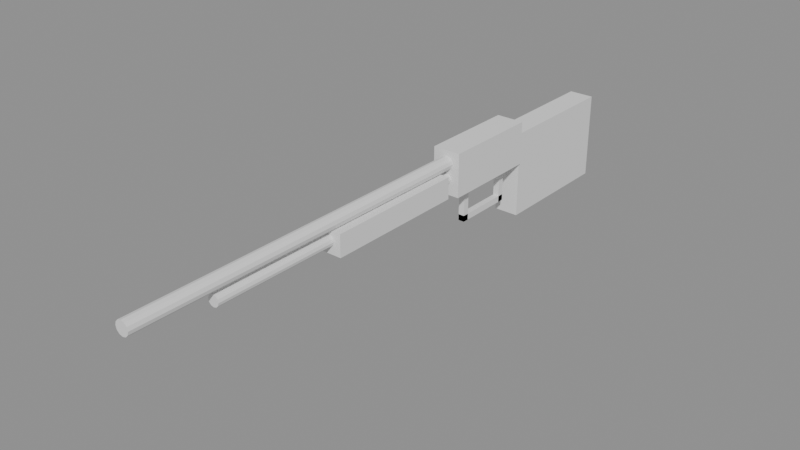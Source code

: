 # Source: Wpn_LeverAction.blend  (saved by Blender 4.5.90; exported with 4.5.12 LTS)
import bpy
from mathutils import Matrix  # noqa: F401  (used for matrix-valued properties, if any)

bpy.ops.wm.read_factory_settings(use_empty=True)
scene = bpy.context.scene
scene.name = 'Scene'

# ---- materials (node trees are filled in below, after node groups)
mat_gunmetal = bpy.data.materials.new('gunmetal')
mat_wood_stock = bpy.data.materials.new('wood_stock')

# ---- material node trees

# ---- meshes
me_sk_wpn_leveraction = bpy.data.meshes.new('SK_Wpn_LeverAction')
me_sk_wpn_leveraction.from_pydata([(-0.0225, -0.1, 0.01), (-0.0225, -0.1, 0.08), (-0.0225, 0.06, 0.01), (-0.0225, 0.06, 0.08), (0.0225, -0.1, 0.01), (0.0225, -0.1, 0.08), (0.0225, 0.06, 0.01), (0.0225, 0.06, 0.08), (0.0, -0.1, 0.071), (0.0, -0.68, 0.071), (0.0055, -0.1, 0.06953), (0.0055, -0.68, 0.06953), (0.009526, -0.1, 0.0655), (0.009526, -0.68, 0.0655), (0.011, -0.1, 0.06), (0.011, -0.68, 0.06), (0.009526, -0.1, 0.0545), (0.009526, -0.68, 0.0545), (0.0055, -0.1, 0.05047), (0.0055, -0.68, 0.05047), (0.0, -0.1, 0.049), (0.0, -0.68, 0.049), (-0.0055, -0.1, 0.05047), (-0.0055, -0.68, 0.05047), (-0.009526, -0.1, 0.0545), (-0.009526, -0.68, 0.0545), (-0.011, -0.1, 0.06), (-0.011, -0.68, 0.06), (-0.009526, -0.1, 0.0655), (-0.009526, -0.68, 0.0655), (-0.0055, -0.1, 0.06953), (-0.0055, -0.68, 0.06953), (0.0, -0.1, 0.044), (0.0, -0.55, 0.044), (0.0045, -0.1, 0.04279), (0.0045, -0.55, 0.04279), (0.007794, -0.1, 0.0395), (0.007794, -0.55, 0.0395), (0.009, -0.1, 0.035), (0.009, -0.55, 0.035), (0.007794, -0.1, 0.0305), (0.007794, -0.55, 0.0305), (0.0045, -0.1, 0.02721), (0.0045, -0.55, 0.02721), (0.0, -0.1, 0.026), (0.0, -0.55, 0.026), (-0.0045, -0.1, 0.02721), (-0.0045, -0.55, 0.02721), (-0.007794, -0.1, 0.0305), (-0.007794, -0.55, 0.0305), (-0.009, -0.1, 0.035), (-0.009, -0.55, 0.035), (-0.007794, -0.1, 0.0395), (-0.007794, -0.55, 0.0395), (-0.0045, -0.1, 0.04279), (-0.0045, -0.55, 0.04279), (-0.02, -0.35, 0.015), (-0.02, -0.35, 0.05), (-0.02, -0.12, 0.015), (-0.02, -0.12, 0.05), (0.02, -0.35, 0.015), (0.02, -0.35, 0.05), (0.02, -0.12, 0.015), (0.02, -0.12, 0.05), (-0.005, -0.06, -0.05), (-0.005, -0.06, -0.04), (-0.005, 0.04, -0.05), (-0.005, 0.04, -0.04), (0.005, -0.06, -0.05), (0.005, -0.06, -0.04), (0.005, 0.04, -0.05), (0.005, 0.04, -0.04), (-0.005, 0.03, -0.05), (-0.005, 0.03, 0.01), (-0.005, 0.04, -0.05), (-0.005, 0.04, 0.01), (0.005, 0.03, -0.05), (0.005, 0.03, 0.01), (0.005, 0.04, -0.05), (0.005, 0.04, 0.01), (-0.005, -0.06, -0.05), (-0.005, -0.06, 0.01), (-0.005, -0.05, -0.05), (-0.005, -0.05, 0.01), (0.005, -0.06, -0.05), (0.005, -0.06, 0.01), (0.005, -0.05, -0.05), (0.005, -0.05, 0.01), (-0.02, 0.06, -0.08), (-0.02, 0.06, 0.06), (-0.02, 0.27, -0.08), (-0.02, 0.27, 0.06), (0.02, 0.06, -0.08), (0.02, 0.06, 0.06), (0.02, 0.27, -0.08), (0.02, 0.27, 0.06)], [], [(0, 1, 3, 2), (2, 3, 7, 6), (6, 7, 5, 4), (4, 5, 1, 0), (2, 6, 4, 0), (7, 3, 1, 5), (8, 9, 11, 10), (10, 11, 13, 12), (12, 13, 15, 14), (14, 15, 17, 16), (16, 17, 19, 18), (18, 19, 21, 20), (20, 21, 23, 22), (22, 23, 25, 24), (24, 25, 27, 26), (26, 27, 29, 28), (11, 9, 31, 29, 27, 25, 23, 21, 19, 17, 15, 13), (28, 29, 31, 30), (30, 31, 9, 8), (8, 10, 12, 14, 16, 18, 20, 22, 24, 26, 28, 30), (32, 33, 35, 34), (34, 35, 37, 36), (36, 37, 39, 38), (38, 39, 41, 40), (40, 41, 43, 42), (42, 43, 45, 44), (44, 45, 47, 46), (46, 47, 49, 48), (48, 49, 51, 50), (50, 51, 53, 52), (35, 33, 55, 53, 51, 49, 47, 45, 43, 41, 39, 37), (52, 53, 55, 54), (54, 55, 33, 32), (32, 34, 36, 38, 40, 42, 44, 46, 48, 50, 52, 54), (56, 57, 59, 58), (58, 59, 63, 62), (62, 63, 61, 60), (60, 61, 57, 56), (58, 62, 60, 56), (63, 59, 57, 61), (64, 65, 67, 66), (66, 67, 71, 70), (70, 71, 69, 68), (68, 69, 65, 64), (66, 70, 68, 64), (71, 67, 65, 69), (72, 73, 75, 74), (74, 75, 79, 78), (78, 79, 77, 76), (76, 77, 73, 72), (74, 78, 76, 72), (79, 75, 73, 77), (80, 81, 83, 82), (82, 83, 87, 86), (86, 87, 85, 84), (84, 85, 81, 80), (82, 86, 84, 80), (87, 83, 81, 85), (88, 89, 91, 90), (90, 91, 95, 94), (94, 95, 93, 92), (92, 93, 89, 88), (90, 94, 92, 88), (95, 91, 89, 93)])
me_sk_wpn_leveraction.polygons.foreach_set('material_index', [0, 0, 0, 0, 0, 0, 0, 0, 0, 0, 0, 0, 0, 0, 0, 0, 0, 0, 0, 0, 0, 0, 0, 0, 0, 0, 0, 0, 0, 0, 0, 0, 0, 0, 1, 1, 1, 1, 1, 1, 0, 0, 0, 0, 0, 0, 0, 0, 0, 0, 0, 0, 0, 0, 0, 0, 0, 0, 1, 1, 1, 1, 1, 1])
me_sk_wpn_leveraction.materials.append(mat_gunmetal)
me_sk_wpn_leveraction.materials.append(mat_wood_stock)
me_sk_wpn_leveraction.update()
arm_armature = bpy.data.armatures.new('Armature')  # bones are not reproduced

# ---- objects
ob_sk_wpn_leveraction = bpy.data.objects.new('SK_Wpn_LeverAction', me_sk_wpn_leveraction)
ob_armature = bpy.data.objects.new('Armature', arm_armature)

# ---- transforms, parenting, visibility, modifiers, constraints
ob_sk_wpn_leveraction.parent = ob_armature
ob_sk_wpn_leveraction.location = (0.0, 0.0, 0.0)
_vg = ob_sk_wpn_leveraction.vertex_groups.new(name='Grip')
_vg.add([0, 1, 2, 3, 4, 5, 6, 7, 8, 9, 10, 11, 12, 13, 14, 15, 16, 17, 18, 19, 20, 21, 22, 23, 24, 25, 26, 27, 28, 29, 30, 31, 32, 33, 34, 35, 36, 37, 38, 39, 40, 41, 42, 43, 44, 45, 46, 47, 48, 49, 50, 51, 52, 53, 54, 55, 56, 57, 58, 59, 60, 61, 62, 63, 64, 65, 66, 67, 68, 69, 70, 71, 72, 73, 74, 75, 76, 77, 78, 79, 80, 81, 82, 83, 84, 85, 86, 87, 88, 89, 90, 91, 92, 93, 94, 95], 1.0, 'REPLACE')
_m = ob_sk_wpn_leveraction.modifiers.new('Armature', 'ARMATURE')
_m.object = ob_armature
ob_armature.location = (0.0, 0.0, 0.0)

# ---- collection membership
scene.collection.objects.link(ob_sk_wpn_leveraction)
scene.collection.objects.link(ob_armature)

# ---- scene / render settings (as saved in the file)
scene.frame_start = 1; scene.frame_end = 250; scene.frame_set(1)
scene.render.engine = 'BLENDER_EEVEE_NEXT'
bpy.context.view_layer.update()

# ---- added for rendering (the .blend has no active camera and no usable light): camera, sun + grey world if the file has none
cam_auto = bpy.data.cameras.new('AutoCamera')
cam_auto.lens = 50.0
cam_auto.sensor_width = 36.0
cam_auto.clip_end = 1000.0
ob_auto_camera = bpy.data.objects.new('AutoCamera', cam_auto)
scene.collection.objects.link(ob_auto_camera)
ob_auto_camera.location = (0.892314, -1.27578, 0.713851)
ob_auto_camera.rotation_euler = (1.09748, -7.21219e-08, 0.694738)
scene.camera = ob_auto_camera
light_auto_sun = bpy.data.lights.new('AutoSun', 'SUN')
light_auto_sun.energy = 3.0
light_auto_sun.angle = 0.0523599
ob_auto_sun = bpy.data.objects.new('AutoSun', light_auto_sun)
scene.collection.objects.link(ob_auto_sun)
ob_auto_sun.rotation_euler = (0.872665, 0.174533, 0.523599)
if scene.world is None:
    world_auto = bpy.data.worlds.new('AutoWorld')
    world_auto.color = (0.3, 0.3, 0.3)
    scene.world = world_auto
bpy.context.view_layer.update()
